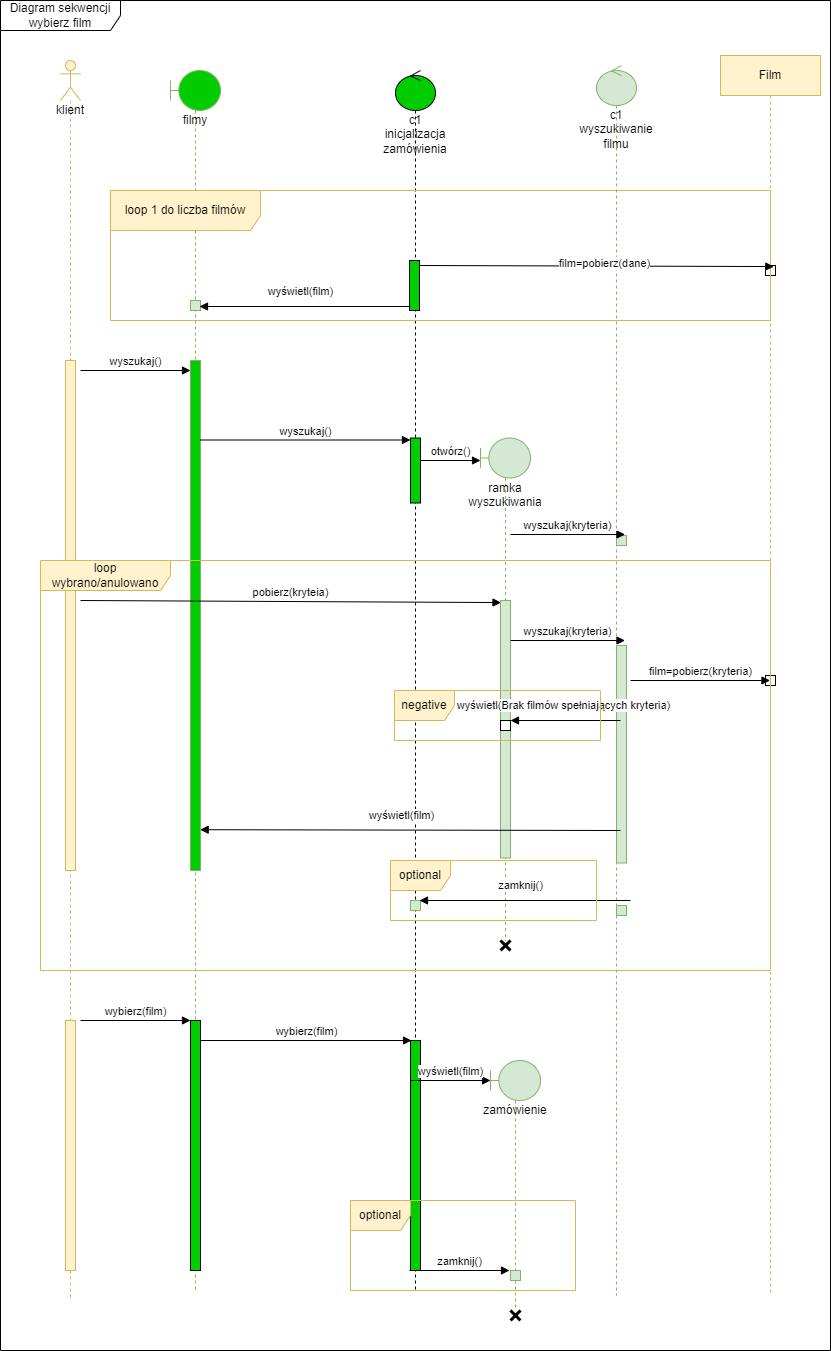

The diagram above was exported from draw.io. Its source (the exported page's mxGraphModel, read from the mxfile embedded in the PNG):
<mxGraphModel dx="2249" dy="729" grid="1" gridSize="10" guides="1" tooltips="1" connect="1" arrows="1" fold="1" page="1" pageScale="1" pageWidth="827" pageHeight="1169" math="0" shadow="0">
  <root>
    <mxCell id="0" />
    <mxCell id="1" parent="0" />
    <mxCell id="KBZvq1hh8JvJ-_nwqG8S-1" value="Diagram sekwencji wybierz film" style="shape=umlFrame;whiteSpace=wrap;html=1;width=120;height=30;" vertex="1" parent="1">
      <mxGeometry x="-20" y="50" width="830" height="1350" as="geometry" />
    </mxCell>
    <mxCell id="KBZvq1hh8JvJ-_nwqG8S-3" value="klient" style="shape=umlLifeline;participant=umlActor;perimeter=lifelinePerimeter;whiteSpace=wrap;html=1;container=1;collapsible=0;recursiveResize=0;verticalAlign=top;spacingTop=36;outlineConnect=0;fillColor=#fff2cc;strokeColor=#d6b656;" vertex="1" parent="1">
      <mxGeometry x="40" y="110" width="20" height="1240" as="geometry" />
    </mxCell>
    <mxCell id="KBZvq1hh8JvJ-_nwqG8S-7" value="" style="html=1;points=[];perimeter=orthogonalPerimeter;fillColor=#fff2cc;strokeColor=#d6b656;" vertex="1" parent="KBZvq1hh8JvJ-_nwqG8S-3">
      <mxGeometry x="5" y="300" width="10" height="510" as="geometry" />
    </mxCell>
    <mxCell id="KBZvq1hh8JvJ-_nwqG8S-53" value="" style="html=1;points=[];perimeter=orthogonalPerimeter;fillColor=#fff2cc;strokeColor=#d6b656;" vertex="1" parent="KBZvq1hh8JvJ-_nwqG8S-3">
      <mxGeometry x="5" y="960" width="10" height="250" as="geometry" />
    </mxCell>
    <mxCell id="KBZvq1hh8JvJ-_nwqG8S-4" value="filmy" style="shape=umlLifeline;participant=umlBoundary;perimeter=lifelinePerimeter;whiteSpace=wrap;html=1;container=1;collapsible=0;recursiveResize=0;verticalAlign=top;spacingTop=36;outlineConnect=0;fillColor=#00CC00;strokeColor=#82b366;" vertex="1" parent="1">
      <mxGeometry x="150" y="120" width="50" height="1220" as="geometry" />
    </mxCell>
    <mxCell id="KBZvq1hh8JvJ-_nwqG8S-24" value="" style="html=1;points=[];perimeter=orthogonalPerimeter;fillColor=#00CC00;strokeColor=#82b366;" vertex="1" parent="KBZvq1hh8JvJ-_nwqG8S-4">
      <mxGeometry x="20" y="290" width="10" height="510" as="geometry" />
    </mxCell>
    <mxCell id="KBZvq1hh8JvJ-_nwqG8S-54" value="" style="html=1;points=[];perimeter=orthogonalPerimeter;fillColor=#00CC00;" vertex="1" parent="KBZvq1hh8JvJ-_nwqG8S-4">
      <mxGeometry x="20" y="950" width="10" height="250" as="geometry" />
    </mxCell>
    <mxCell id="KBZvq1hh8JvJ-_nwqG8S-57" value="wybierz(film)" style="html=1;verticalAlign=bottom;endArrow=block;rounded=0;entryX=0.1;entryY=0;entryDx=0;entryDy=0;entryPerimeter=0;" edge="1" parent="KBZvq1hh8JvJ-_nwqG8S-4" target="KBZvq1hh8JvJ-_nwqG8S-55">
      <mxGeometry width="80" relative="1" as="geometry">
        <mxPoint x="30" y="970" as="sourcePoint" />
        <mxPoint x="140" y="970" as="targetPoint" />
      </mxGeometry>
    </mxCell>
    <mxCell id="KBZvq1hh8JvJ-_nwqG8S-5" value="c1&lt;br&gt;inicjalizacja zamówienia" style="shape=umlLifeline;participant=umlControl;perimeter=lifelinePerimeter;whiteSpace=wrap;html=1;container=1;collapsible=0;recursiveResize=0;verticalAlign=top;spacingTop=36;outlineConnect=0;fillColor=#00CC00;" vertex="1" parent="1">
      <mxGeometry x="375" y="120" width="40" height="1220" as="geometry" />
    </mxCell>
    <mxCell id="KBZvq1hh8JvJ-_nwqG8S-27" value="" style="html=1;points=[];perimeter=orthogonalPerimeter;fillColor=#00CC00;" vertex="1" parent="KBZvq1hh8JvJ-_nwqG8S-5">
      <mxGeometry x="15" y="367.5" width="10" height="65" as="geometry" />
    </mxCell>
    <mxCell id="KBZvq1hh8JvJ-_nwqG8S-47" value="" style="html=1;points=[];perimeter=orthogonalPerimeter;fillColor=#d5e8d4;strokeColor=#82b366;" vertex="1" parent="KBZvq1hh8JvJ-_nwqG8S-5">
      <mxGeometry x="15" y="830" width="10" height="10" as="geometry" />
    </mxCell>
    <mxCell id="KBZvq1hh8JvJ-_nwqG8S-55" value="" style="html=1;points=[];perimeter=orthogonalPerimeter;fillColor=#00CC00;" vertex="1" parent="KBZvq1hh8JvJ-_nwqG8S-5">
      <mxGeometry x="15" y="970" width="10" height="230" as="geometry" />
    </mxCell>
    <mxCell id="KBZvq1hh8JvJ-_nwqG8S-6" value="Film" style="shape=umlLifeline;perimeter=lifelinePerimeter;whiteSpace=wrap;html=1;container=1;collapsible=0;recursiveResize=0;outlineConnect=0;fillColor=#fff2cc;strokeColor=#d6b656;" vertex="1" parent="1">
      <mxGeometry x="700" y="105" width="100" height="1240" as="geometry" />
    </mxCell>
    <mxCell id="KBZvq1hh8JvJ-_nwqG8S-23" value="" style="html=1;points=[];perimeter=orthogonalPerimeter;" vertex="1" parent="KBZvq1hh8JvJ-_nwqG8S-6">
      <mxGeometry x="45" y="210" width="10" height="10" as="geometry" />
    </mxCell>
    <mxCell id="KBZvq1hh8JvJ-_nwqG8S-42" value="" style="html=1;points=[];perimeter=orthogonalPerimeter;" vertex="1" parent="KBZvq1hh8JvJ-_nwqG8S-6">
      <mxGeometry x="45" y="620" width="10" height="10" as="geometry" />
    </mxCell>
    <mxCell id="KBZvq1hh8JvJ-_nwqG8S-8" value="loop 1 do liczba filmów" style="shape=umlFrame;whiteSpace=wrap;html=1;width=150;height=40;fillColor=#fff2cc;strokeColor=#d6b656;" vertex="1" parent="1">
      <mxGeometry x="90" y="240" width="660" height="130" as="geometry" />
    </mxCell>
    <mxCell id="KBZvq1hh8JvJ-_nwqG8S-11" value="c1&lt;br&gt;wyszukiwanie filmu" style="shape=umlLifeline;participant=umlControl;perimeter=lifelinePerimeter;whiteSpace=wrap;html=1;container=1;collapsible=0;recursiveResize=0;verticalAlign=top;spacingTop=36;outlineConnect=0;fillColor=#d5e8d4;strokeColor=#82b366;" vertex="1" parent="1">
      <mxGeometry x="576" y="115" width="40" height="1230" as="geometry" />
    </mxCell>
    <mxCell id="KBZvq1hh8JvJ-_nwqG8S-35" value="" style="html=1;points=[];perimeter=orthogonalPerimeter;fillColor=#d5e8d4;strokeColor=#82b366;" vertex="1" parent="KBZvq1hh8JvJ-_nwqG8S-11">
      <mxGeometry x="20" y="470" width="10" height="10" as="geometry" />
    </mxCell>
    <mxCell id="KBZvq1hh8JvJ-_nwqG8S-39" value="" style="html=1;points=[];perimeter=orthogonalPerimeter;fillColor=#d5e8d4;strokeColor=#82b366;" vertex="1" parent="KBZvq1hh8JvJ-_nwqG8S-11">
      <mxGeometry x="20" y="580" width="10" height="217.5" as="geometry" />
    </mxCell>
    <mxCell id="KBZvq1hh8JvJ-_nwqG8S-46" value="" style="html=1;points=[];perimeter=orthogonalPerimeter;fillColor=#d5e8d4;strokeColor=#82b366;" vertex="1" parent="KBZvq1hh8JvJ-_nwqG8S-11">
      <mxGeometry x="20" y="840" width="10" height="10" as="geometry" />
    </mxCell>
    <mxCell id="KBZvq1hh8JvJ-_nwqG8S-12" value="" style="html=1;points=[];perimeter=orthogonalPerimeter;fillColor=#00CC00;" vertex="1" parent="1">
      <mxGeometry x="389" y="310" width="10" height="50" as="geometry" />
    </mxCell>
    <mxCell id="KBZvq1hh8JvJ-_nwqG8S-13" value="" style="html=1;points=[];perimeter=orthogonalPerimeter;fillColor=#d5e8d4;strokeColor=#82b366;" vertex="1" parent="1">
      <mxGeometry x="170" y="350" width="10" height="10" as="geometry" />
    </mxCell>
    <mxCell id="KBZvq1hh8JvJ-_nwqG8S-21" value="wyświetl(film)" style="html=1;verticalAlign=bottom;endArrow=block;rounded=0;entryX=0.9;entryY=0.6;entryDx=0;entryDy=0;entryPerimeter=0;exitX=0.1;exitY=0.92;exitDx=0;exitDy=0;exitPerimeter=0;" edge="1" parent="1" source="KBZvq1hh8JvJ-_nwqG8S-12" target="KBZvq1hh8JvJ-_nwqG8S-13">
      <mxGeometry x="0.0427" y="-6" width="80" relative="1" as="geometry">
        <mxPoint x="250" y="440" as="sourcePoint" />
        <mxPoint x="330" y="440" as="targetPoint" />
        <Array as="points" />
        <mxPoint as="offset" />
      </mxGeometry>
    </mxCell>
    <mxCell id="KBZvq1hh8JvJ-_nwqG8S-22" value="film=pobierz(dane)" style="html=1;verticalAlign=bottom;endArrow=block;rounded=0;entryX=1.005;entryY=0.585;entryDx=0;entryDy=0;entryPerimeter=0;exitX=1;exitY=0.1;exitDx=0;exitDy=0;exitPerimeter=0;" edge="1" parent="1" source="KBZvq1hh8JvJ-_nwqG8S-12" target="KBZvq1hh8JvJ-_nwqG8S-8">
      <mxGeometry x="0.0427" y="-6" width="80" relative="1" as="geometry">
        <mxPoint x="800" y="570" as="sourcePoint" />
        <mxPoint x="589" y="570" as="targetPoint" />
        <Array as="points" />
        <mxPoint as="offset" />
      </mxGeometry>
    </mxCell>
    <mxCell id="KBZvq1hh8JvJ-_nwqG8S-25" value="wyszukaj()" style="html=1;verticalAlign=bottom;endArrow=block;rounded=0;" edge="1" parent="1" target="KBZvq1hh8JvJ-_nwqG8S-24">
      <mxGeometry width="80" relative="1" as="geometry">
        <mxPoint x="60" y="420" as="sourcePoint" />
        <mxPoint x="140" y="420" as="targetPoint" />
      </mxGeometry>
    </mxCell>
    <mxCell id="KBZvq1hh8JvJ-_nwqG8S-28" value="wyszukaj()" style="html=1;verticalAlign=bottom;endArrow=block;rounded=0;" edge="1" parent="1" target="KBZvq1hh8JvJ-_nwqG8S-27">
      <mxGeometry width="80" relative="1" as="geometry">
        <mxPoint x="180" y="489.5" as="sourcePoint" />
        <mxPoint x="290" y="489.5" as="targetPoint" />
      </mxGeometry>
    </mxCell>
    <mxCell id="KBZvq1hh8JvJ-_nwqG8S-33" value="otwórz()" style="html=1;verticalAlign=bottom;endArrow=block;rounded=0;" edge="1" parent="1">
      <mxGeometry width="80" relative="1" as="geometry">
        <mxPoint x="400" y="510" as="sourcePoint" />
        <mxPoint x="460" y="510" as="targetPoint" />
      </mxGeometry>
    </mxCell>
    <mxCell id="KBZvq1hh8JvJ-_nwqG8S-29" value="ramka wyszukiwania" style="shape=umlLifeline;participant=umlBoundary;perimeter=lifelinePerimeter;whiteSpace=wrap;html=1;container=1;collapsible=0;recursiveResize=0;verticalAlign=top;spacingTop=36;outlineConnect=0;fillColor=#d5e8d4;strokeColor=#82b366;" vertex="1" parent="1">
      <mxGeometry x="460" y="487.5" width="50" height="502.5" as="geometry" />
    </mxCell>
    <mxCell id="KBZvq1hh8JvJ-_nwqG8S-34" value="wyszukaj(kryteria)" style="html=1;verticalAlign=bottom;endArrow=block;rounded=0;" edge="1" parent="KBZvq1hh8JvJ-_nwqG8S-29">
      <mxGeometry width="80" relative="1" as="geometry">
        <mxPoint x="30" y="96.5" as="sourcePoint" />
        <mxPoint x="144.50000000000045" y="96.5" as="targetPoint" />
      </mxGeometry>
    </mxCell>
    <mxCell id="KBZvq1hh8JvJ-_nwqG8S-37" value="" style="html=1;points=[];perimeter=orthogonalPerimeter;fillColor=#d5e8d4;strokeColor=#82b366;" vertex="1" parent="KBZvq1hh8JvJ-_nwqG8S-29">
      <mxGeometry x="20" y="162.5" width="10" height="257.5" as="geometry" />
    </mxCell>
    <mxCell id="KBZvq1hh8JvJ-_nwqG8S-44" value="" style="html=1;points=[];perimeter=orthogonalPerimeter;" vertex="1" parent="KBZvq1hh8JvJ-_nwqG8S-29">
      <mxGeometry x="20" y="282.5" width="10" height="10" as="geometry" />
    </mxCell>
    <mxCell id="KBZvq1hh8JvJ-_nwqG8S-38" value="pobierz(kryteia)" style="html=1;verticalAlign=bottom;endArrow=block;rounded=0;entryX=0.05;entryY=0.008;entryDx=0;entryDy=0;entryPerimeter=0;" edge="1" parent="1" target="KBZvq1hh8JvJ-_nwqG8S-37">
      <mxGeometry width="80" relative="1" as="geometry">
        <mxPoint x="60" y="650" as="sourcePoint" />
        <mxPoint x="269" y="650" as="targetPoint" />
      </mxGeometry>
    </mxCell>
    <mxCell id="KBZvq1hh8JvJ-_nwqG8S-40" value="wyszukaj(kryteria)" style="html=1;verticalAlign=bottom;endArrow=block;rounded=0;" edge="1" parent="1">
      <mxGeometry width="80" relative="1" as="geometry">
        <mxPoint x="490" y="690" as="sourcePoint" />
        <mxPoint x="604.5000000000005" y="690" as="targetPoint" />
      </mxGeometry>
    </mxCell>
    <mxCell id="KBZvq1hh8JvJ-_nwqG8S-41" value="film=pobierz(kryteria)" style="html=1;verticalAlign=bottom;endArrow=block;rounded=0;" edge="1" parent="1" target="KBZvq1hh8JvJ-_nwqG8S-6">
      <mxGeometry width="80" relative="1" as="geometry">
        <mxPoint x="610" y="730" as="sourcePoint" />
        <mxPoint x="724.5000000000005" y="730" as="targetPoint" />
      </mxGeometry>
    </mxCell>
    <mxCell id="KBZvq1hh8JvJ-_nwqG8S-43" value="wyświetl(Brak filmów spełniających kryteria)" style="html=1;verticalAlign=bottom;endArrow=block;rounded=0;entryX=0.9;entryY=0.6;entryDx=0;entryDy=0;entryPerimeter=0;" edge="1" parent="1">
      <mxGeometry x="0.0427" y="-6" width="80" relative="1" as="geometry">
        <mxPoint x="600" y="770" as="sourcePoint" />
        <mxPoint x="490.00000000000045" y="769.9999999999995" as="targetPoint" />
        <Array as="points" />
        <mxPoint as="offset" />
      </mxGeometry>
    </mxCell>
    <mxCell id="KBZvq1hh8JvJ-_nwqG8S-45" value="wyświetl(film)" style="html=1;verticalAlign=bottom;endArrow=block;rounded=0;entryX=0.967;entryY=0.92;entryDx=0;entryDy=0;entryPerimeter=0;exitX=0.1;exitY=0.92;exitDx=0;exitDy=0;exitPerimeter=0;" edge="1" parent="1" target="KBZvq1hh8JvJ-_nwqG8S-24">
      <mxGeometry x="0.0427" y="-6" width="80" relative="1" as="geometry">
        <mxPoint x="600" y="879.9999999999995" as="sourcePoint" />
        <mxPoint x="389.00000000000045" y="879.9999999999995" as="targetPoint" />
        <Array as="points" />
        <mxPoint as="offset" />
      </mxGeometry>
    </mxCell>
    <mxCell id="KBZvq1hh8JvJ-_nwqG8S-48" value="zamknij()" style="html=1;verticalAlign=bottom;endArrow=block;rounded=0;entryX=0.9;entryY=0.6;entryDx=0;entryDy=0;entryPerimeter=0;exitX=0.1;exitY=0.92;exitDx=0;exitDy=0;exitPerimeter=0;" edge="1" parent="1">
      <mxGeometry x="0.0427" y="-6" width="80" relative="1" as="geometry">
        <mxPoint x="610" y="949.9999999999995" as="sourcePoint" />
        <mxPoint x="399.00000000000045" y="949.9999999999995" as="targetPoint" />
        <Array as="points" />
        <mxPoint as="offset" />
      </mxGeometry>
    </mxCell>
    <mxCell id="KBZvq1hh8JvJ-_nwqG8S-49" value="loop wybrano/anulowano" style="shape=umlFrame;whiteSpace=wrap;html=1;width=130;height=30;fillColor=#fff2cc;strokeColor=#d6b656;" vertex="1" parent="1">
      <mxGeometry x="20" y="610" width="730" height="410" as="geometry" />
    </mxCell>
    <mxCell id="KBZvq1hh8JvJ-_nwqG8S-50" value="negative" style="shape=umlFrame;whiteSpace=wrap;html=1;fillColor=#fff2cc;strokeColor=#d6b656;" vertex="1" parent="1">
      <mxGeometry x="374" y="740" width="206" height="50" as="geometry" />
    </mxCell>
    <mxCell id="KBZvq1hh8JvJ-_nwqG8S-51" value="optional" style="shape=umlFrame;whiteSpace=wrap;html=1;fillColor=#fff2cc;strokeColor=#d6b656;" vertex="1" parent="1">
      <mxGeometry x="370" y="910" width="206" height="60" as="geometry" />
    </mxCell>
    <mxCell id="KBZvq1hh8JvJ-_nwqG8S-56" value="wybierz(film)" style="html=1;verticalAlign=bottom;endArrow=block;rounded=0;" edge="1" parent="1" target="KBZvq1hh8JvJ-_nwqG8S-54">
      <mxGeometry width="80" relative="1" as="geometry">
        <mxPoint x="60" y="1070" as="sourcePoint" />
        <mxPoint x="140" y="1070" as="targetPoint" />
      </mxGeometry>
    </mxCell>
    <mxCell id="KBZvq1hh8JvJ-_nwqG8S-58" value="" style="shape=umlDestroy;whiteSpace=wrap;html=1;strokeWidth=3;" vertex="1" parent="1">
      <mxGeometry x="480" y="990" width="10" height="10" as="geometry" />
    </mxCell>
    <mxCell id="KBZvq1hh8JvJ-_nwqG8S-59" value="zamówienie" style="shape=umlLifeline;participant=umlBoundary;perimeter=lifelinePerimeter;whiteSpace=wrap;html=1;container=1;collapsible=0;recursiveResize=0;verticalAlign=top;spacingTop=36;outlineConnect=0;fillColor=#d5e8d4;strokeColor=#82b366;" vertex="1" parent="1">
      <mxGeometry x="470" y="1110" width="50" height="250" as="geometry" />
    </mxCell>
    <mxCell id="KBZvq1hh8JvJ-_nwqG8S-60" value="wyświetl(film)" style="html=1;verticalAlign=bottom;endArrow=block;rounded=0;" edge="1" parent="1">
      <mxGeometry width="80" relative="1" as="geometry">
        <mxPoint x="390" y="1130" as="sourcePoint" />
        <mxPoint x="470" y="1130" as="targetPoint" />
      </mxGeometry>
    </mxCell>
    <mxCell id="KBZvq1hh8JvJ-_nwqG8S-61" value="optional" style="shape=umlFrame;whiteSpace=wrap;html=1;fillColor=#fff2cc;strokeColor=#d6b656;" vertex="1" parent="1">
      <mxGeometry x="330" y="1250" width="225" height="90" as="geometry" />
    </mxCell>
    <mxCell id="KBZvq1hh8JvJ-_nwqG8S-62" value="" style="shape=umlDestroy;whiteSpace=wrap;html=1;strokeWidth=3;" vertex="1" parent="1">
      <mxGeometry x="490" y="1360" width="10" height="10" as="geometry" />
    </mxCell>
    <mxCell id="KBZvq1hh8JvJ-_nwqG8S-63" value="" style="html=1;points=[];perimeter=orthogonalPerimeter;fillColor=#d5e8d4;strokeColor=#82b366;" vertex="1" parent="1">
      <mxGeometry x="490" y="1320" width="10" height="10" as="geometry" />
    </mxCell>
    <mxCell id="KBZvq1hh8JvJ-_nwqG8S-64" value="zamknij()" style="html=1;verticalAlign=bottom;endArrow=block;rounded=0;" edge="1" parent="1">
      <mxGeometry width="80" relative="1" as="geometry">
        <mxPoint x="389" y="1320" as="sourcePoint" />
        <mxPoint x="489" y="1320" as="targetPoint" />
      </mxGeometry>
    </mxCell>
  </root>
</mxGraphModel>